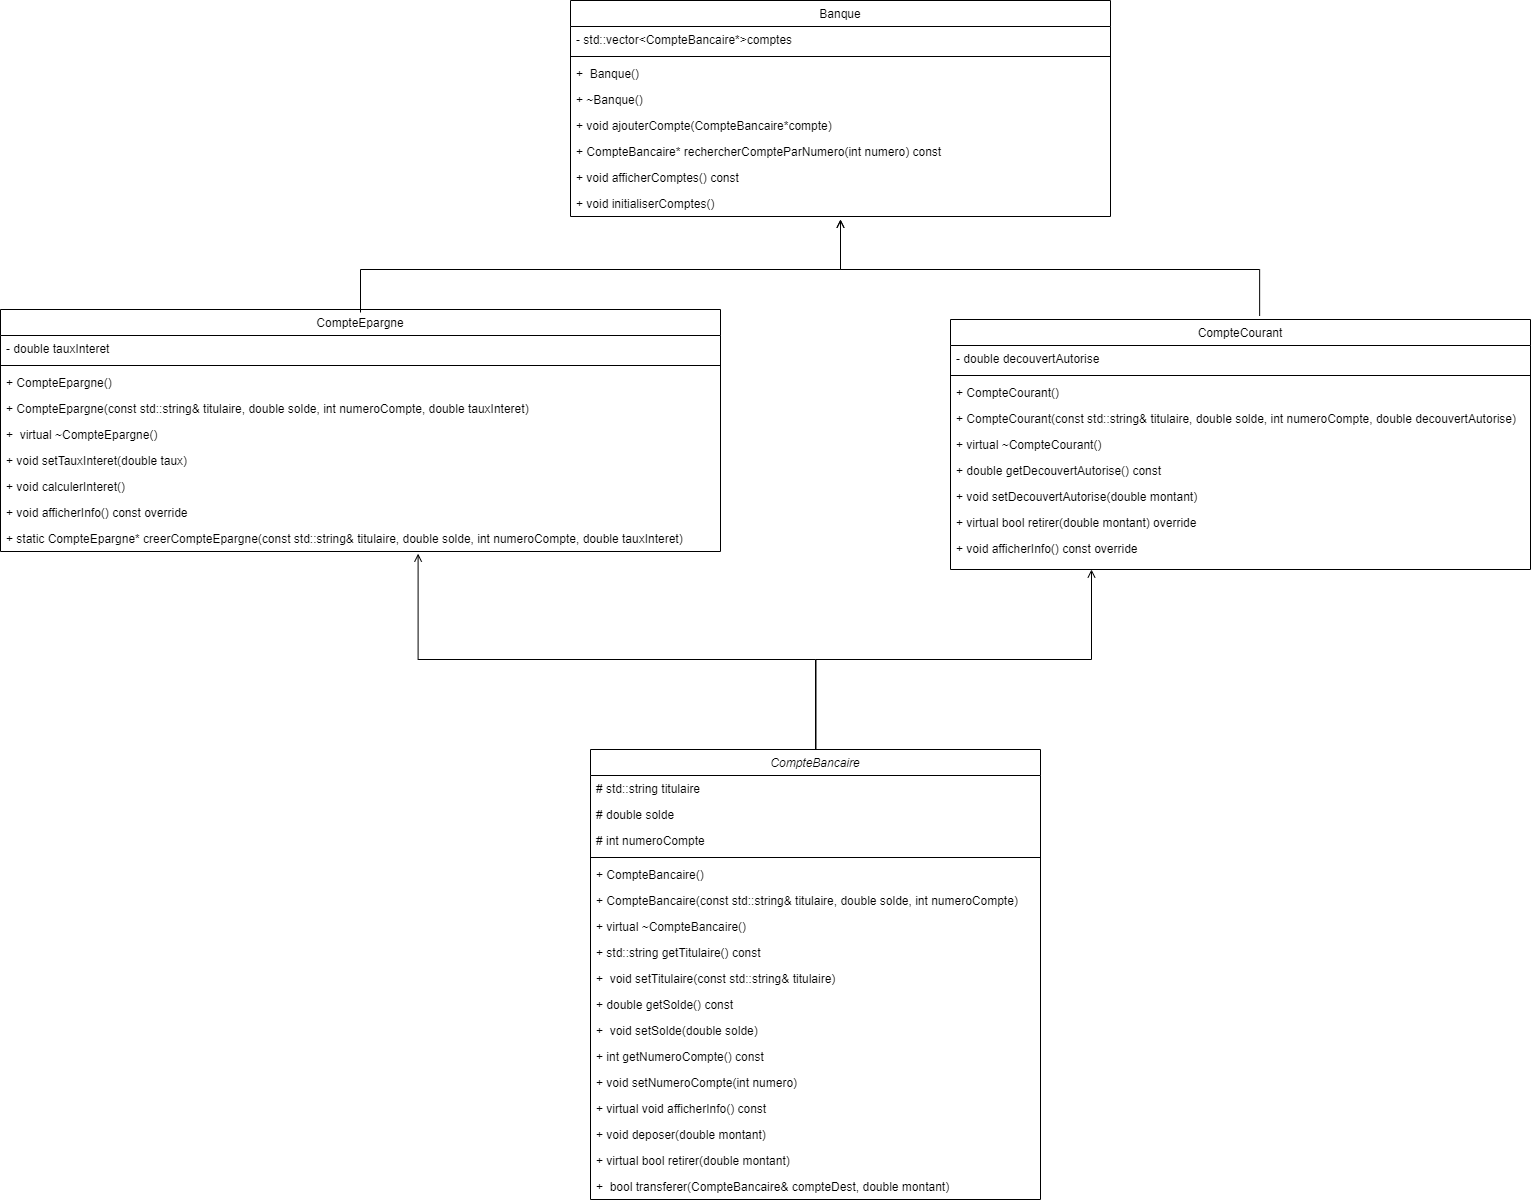

The diagram above was exported from draw.io. Its source (the exported page's mxGraphModel, read from the mxfile embedded in the PNG):
<mxGraphModel dx="3354" dy="827" grid="1" gridSize="10" guides="1" tooltips="1" connect="1" arrows="1" fold="1" page="1" pageScale="1" pageWidth="827" pageHeight="1169" math="0" shadow="0">
  <root>
    <mxCell id="WIyWlLk6GJQsqaUBKTNV-0" />
    <mxCell id="WIyWlLk6GJQsqaUBKTNV-1" parent="WIyWlLk6GJQsqaUBKTNV-0" />
    <mxCell id="zkfFHV4jXpPFQw0GAbJ--0" value="CompteBancaire" style="swimlane;fontStyle=2;align=center;verticalAlign=top;childLayout=stackLayout;horizontal=1;startSize=26;horizontalStack=0;resizeParent=1;resizeLast=0;collapsible=1;marginBottom=0;rounded=0;shadow=0;strokeWidth=1;" parent="WIyWlLk6GJQsqaUBKTNV-1" vertex="1">
      <mxGeometry x="-550" y="1470" width="450" height="450" as="geometry">
        <mxRectangle x="230" y="140" width="160" height="26" as="alternateBounds" />
      </mxGeometry>
    </mxCell>
    <mxCell id="zkfFHV4jXpPFQw0GAbJ--1" value="# std::string titulaire" style="text;align=left;verticalAlign=top;spacingLeft=4;spacingRight=4;overflow=hidden;rotatable=0;points=[[0,0.5],[1,0.5]];portConstraint=eastwest;" parent="zkfFHV4jXpPFQw0GAbJ--0" vertex="1">
      <mxGeometry y="26" width="450" height="26" as="geometry" />
    </mxCell>
    <mxCell id="zkfFHV4jXpPFQw0GAbJ--2" value="# double solde&#10;" style="text;align=left;verticalAlign=top;spacingLeft=4;spacingRight=4;overflow=hidden;rotatable=0;points=[[0,0.5],[1,0.5]];portConstraint=eastwest;rounded=0;shadow=0;html=0;" parent="zkfFHV4jXpPFQw0GAbJ--0" vertex="1">
      <mxGeometry y="52" width="450" height="26" as="geometry" />
    </mxCell>
    <mxCell id="zkfFHV4jXpPFQw0GAbJ--3" value="# int numeroCompte&#10;" style="text;align=left;verticalAlign=top;spacingLeft=4;spacingRight=4;overflow=hidden;rotatable=0;points=[[0,0.5],[1,0.5]];portConstraint=eastwest;rounded=0;shadow=0;html=0;" parent="zkfFHV4jXpPFQw0GAbJ--0" vertex="1">
      <mxGeometry y="78" width="450" height="26" as="geometry" />
    </mxCell>
    <mxCell id="zkfFHV4jXpPFQw0GAbJ--4" value="" style="line;html=1;strokeWidth=1;align=left;verticalAlign=middle;spacingTop=-1;spacingLeft=3;spacingRight=3;rotatable=0;labelPosition=right;points=[];portConstraint=eastwest;" parent="zkfFHV4jXpPFQw0GAbJ--0" vertex="1">
      <mxGeometry y="104" width="450" height="8" as="geometry" />
    </mxCell>
    <mxCell id="Eb7jUIlcCTeFPOpcUcbt-1" value="+ CompteBancaire()&#10;" style="text;align=left;verticalAlign=top;spacingLeft=4;spacingRight=4;overflow=hidden;rotatable=0;points=[[0,0.5],[1,0.5]];portConstraint=eastwest;" vertex="1" parent="zkfFHV4jXpPFQw0GAbJ--0">
      <mxGeometry y="112" width="450" height="26" as="geometry" />
    </mxCell>
    <mxCell id="Eb7jUIlcCTeFPOpcUcbt-0" value="+ CompteBancaire(const std::string&amp; titulaire, double solde, int numeroCompte)&#10;" style="text;align=left;verticalAlign=top;spacingLeft=4;spacingRight=4;overflow=hidden;rotatable=0;points=[[0,0.5],[1,0.5]];portConstraint=eastwest;" vertex="1" parent="zkfFHV4jXpPFQw0GAbJ--0">
      <mxGeometry y="138" width="450" height="26" as="geometry" />
    </mxCell>
    <mxCell id="zkfFHV4jXpPFQw0GAbJ--5" value="+ virtual ~CompteBancaire()&#10;" style="text;align=left;verticalAlign=top;spacingLeft=4;spacingRight=4;overflow=hidden;rotatable=0;points=[[0,0.5],[1,0.5]];portConstraint=eastwest;" parent="zkfFHV4jXpPFQw0GAbJ--0" vertex="1">
      <mxGeometry y="164" width="450" height="26" as="geometry" />
    </mxCell>
    <mxCell id="Eb7jUIlcCTeFPOpcUcbt-2" value="+ std::string getTitulaire() const" style="text;align=left;verticalAlign=top;spacingLeft=4;spacingRight=4;overflow=hidden;rotatable=0;points=[[0,0.5],[1,0.5]];portConstraint=eastwest;" vertex="1" parent="zkfFHV4jXpPFQw0GAbJ--0">
      <mxGeometry y="190" width="450" height="26" as="geometry" />
    </mxCell>
    <mxCell id="tfdsDd5k0KS3SNmFYAnX-0" value="+  void setTitulaire(const std::string&amp; titulaire)&#10; " style="text;align=left;verticalAlign=top;spacingLeft=4;spacingRight=4;overflow=hidden;rotatable=0;points=[[0,0.5],[1,0.5]];portConstraint=eastwest;" parent="zkfFHV4jXpPFQw0GAbJ--0" vertex="1">
      <mxGeometry y="216" width="450" height="26" as="geometry" />
    </mxCell>
    <mxCell id="tfdsDd5k0KS3SNmFYAnX-1" value="+ double getSolde() const&#10; " style="text;align=left;verticalAlign=top;spacingLeft=4;spacingRight=4;overflow=hidden;rotatable=0;points=[[0,0.5],[1,0.5]];portConstraint=eastwest;" parent="zkfFHV4jXpPFQw0GAbJ--0" vertex="1">
      <mxGeometry y="242" width="450" height="26" as="geometry" />
    </mxCell>
    <mxCell id="tfdsDd5k0KS3SNmFYAnX-2" value="+  void setSolde(double solde)" style="text;align=left;verticalAlign=top;spacingLeft=4;spacingRight=4;overflow=hidden;rotatable=0;points=[[0,0.5],[1,0.5]];portConstraint=eastwest;" parent="zkfFHV4jXpPFQw0GAbJ--0" vertex="1">
      <mxGeometry y="268" width="450" height="26" as="geometry" />
    </mxCell>
    <mxCell id="tfdsDd5k0KS3SNmFYAnX-3" value="+ int getNumeroCompte() const&#10; " style="text;align=left;verticalAlign=top;spacingLeft=4;spacingRight=4;overflow=hidden;rotatable=0;points=[[0,0.5],[1,0.5]];portConstraint=eastwest;" parent="zkfFHV4jXpPFQw0GAbJ--0" vertex="1">
      <mxGeometry y="294" width="450" height="26" as="geometry" />
    </mxCell>
    <mxCell id="tfdsDd5k0KS3SNmFYAnX-4" value="+ void setNumeroCompte(int numero)&#10;" style="text;align=left;verticalAlign=top;spacingLeft=4;spacingRight=4;overflow=hidden;rotatable=0;points=[[0,0.5],[1,0.5]];portConstraint=eastwest;" parent="zkfFHV4jXpPFQw0GAbJ--0" vertex="1">
      <mxGeometry y="320" width="450" height="26" as="geometry" />
    </mxCell>
    <mxCell id="tfdsDd5k0KS3SNmFYAnX-5" value="+ virtual void afficherInfo() const&#10; " style="text;align=left;verticalAlign=top;spacingLeft=4;spacingRight=4;overflow=hidden;rotatable=0;points=[[0,0.5],[1,0.5]];portConstraint=eastwest;" parent="zkfFHV4jXpPFQw0GAbJ--0" vertex="1">
      <mxGeometry y="346" width="450" height="26" as="geometry" />
    </mxCell>
    <mxCell id="tfdsDd5k0KS3SNmFYAnX-6" value="+ void deposer(double montant)&#10; " style="text;align=left;verticalAlign=top;spacingLeft=4;spacingRight=4;overflow=hidden;rotatable=0;points=[[0,0.5],[1,0.5]];portConstraint=eastwest;" parent="zkfFHV4jXpPFQw0GAbJ--0" vertex="1">
      <mxGeometry y="372" width="450" height="26" as="geometry" />
    </mxCell>
    <mxCell id="tfdsDd5k0KS3SNmFYAnX-7" value="+ virtual bool retirer(double montant)&#10; " style="text;align=left;verticalAlign=top;spacingLeft=4;spacingRight=4;overflow=hidden;rotatable=0;points=[[0,0.5],[1,0.5]];portConstraint=eastwest;" parent="zkfFHV4jXpPFQw0GAbJ--0" vertex="1">
      <mxGeometry y="398" width="450" height="26" as="geometry" />
    </mxCell>
    <mxCell id="tfdsDd5k0KS3SNmFYAnX-8" value="+  bool transferer(CompteBancaire&amp; compteDest, double montant)&#10; " style="text;align=left;verticalAlign=top;spacingLeft=4;spacingRight=4;overflow=hidden;rotatable=0;points=[[0,0.5],[1,0.5]];portConstraint=eastwest;" parent="zkfFHV4jXpPFQw0GAbJ--0" vertex="1">
      <mxGeometry y="424" width="450" height="26" as="geometry" />
    </mxCell>
    <mxCell id="zkfFHV4jXpPFQw0GAbJ--6" value="CompteEpargne" style="swimlane;fontStyle=0;align=center;verticalAlign=top;childLayout=stackLayout;horizontal=1;startSize=26;horizontalStack=0;resizeParent=1;resizeLast=0;collapsible=1;marginBottom=0;rounded=0;shadow=0;strokeWidth=1;" parent="WIyWlLk6GJQsqaUBKTNV-1" vertex="1">
      <mxGeometry x="-1140" y="1030" width="720" height="242" as="geometry">
        <mxRectangle x="130" y="380" width="160" height="26" as="alternateBounds" />
      </mxGeometry>
    </mxCell>
    <mxCell id="zkfFHV4jXpPFQw0GAbJ--7" value=" - double tauxInteret&#10;" style="text;align=left;verticalAlign=top;spacingLeft=4;spacingRight=4;overflow=hidden;rotatable=0;points=[[0,0.5],[1,0.5]];portConstraint=eastwest;" parent="zkfFHV4jXpPFQw0GAbJ--6" vertex="1">
      <mxGeometry y="26" width="720" height="26" as="geometry" />
    </mxCell>
    <mxCell id="zkfFHV4jXpPFQw0GAbJ--9" value="" style="line;html=1;strokeWidth=1;align=left;verticalAlign=middle;spacingTop=-1;spacingLeft=3;spacingRight=3;rotatable=0;labelPosition=right;points=[];portConstraint=eastwest;" parent="zkfFHV4jXpPFQw0GAbJ--6" vertex="1">
      <mxGeometry y="52" width="720" height="8" as="geometry" />
    </mxCell>
    <mxCell id="Eb7jUIlcCTeFPOpcUcbt-3" value="+ CompteEpargne()&#10;" style="text;align=left;verticalAlign=top;spacingLeft=4;spacingRight=4;overflow=hidden;rotatable=0;points=[[0,0.5],[1,0.5]];portConstraint=eastwest;rounded=0;shadow=0;html=0;" vertex="1" parent="zkfFHV4jXpPFQw0GAbJ--6">
      <mxGeometry y="60" width="720" height="26" as="geometry" />
    </mxCell>
    <mxCell id="Eb7jUIlcCTeFPOpcUcbt-4" value="+ CompteEpargne(const std::string&amp; titulaire, double solde, int numeroCompte, double tauxInteret)&#10;" style="text;align=left;verticalAlign=top;spacingLeft=4;spacingRight=4;overflow=hidden;rotatable=0;points=[[0,0.5],[1,0.5]];portConstraint=eastwest;rounded=0;shadow=0;html=0;" vertex="1" parent="zkfFHV4jXpPFQw0GAbJ--6">
      <mxGeometry y="86" width="720" height="26" as="geometry" />
    </mxCell>
    <mxCell id="zkfFHV4jXpPFQw0GAbJ--8" value="+  virtual ~CompteEpargne()&#10;" style="text;align=left;verticalAlign=top;spacingLeft=4;spacingRight=4;overflow=hidden;rotatable=0;points=[[0,0.5],[1,0.5]];portConstraint=eastwest;rounded=0;shadow=0;html=0;" parent="zkfFHV4jXpPFQw0GAbJ--6" vertex="1">
      <mxGeometry y="112" width="720" height="26" as="geometry" />
    </mxCell>
    <mxCell id="Eb7jUIlcCTeFPOpcUcbt-5" value="+ void setTauxInteret(double taux)&#10;&#10;" style="text;align=left;verticalAlign=top;spacingLeft=4;spacingRight=4;overflow=hidden;rotatable=0;points=[[0,0.5],[1,0.5]];portConstraint=eastwest;rounded=0;shadow=0;html=0;" vertex="1" parent="zkfFHV4jXpPFQw0GAbJ--6">
      <mxGeometry y="138" width="720" height="26" as="geometry" />
    </mxCell>
    <mxCell id="zkfFHV4jXpPFQw0GAbJ--11" value="+ void calculerInteret()&#10;" style="text;align=left;verticalAlign=top;spacingLeft=4;spacingRight=4;overflow=hidden;rotatable=0;points=[[0,0.5],[1,0.5]];portConstraint=eastwest;" parent="zkfFHV4jXpPFQw0GAbJ--6" vertex="1">
      <mxGeometry y="164" width="720" height="26" as="geometry" />
    </mxCell>
    <mxCell id="tfdsDd5k0KS3SNmFYAnX-14" value="+ void afficherInfo() const override&#10;" style="text;align=left;verticalAlign=top;spacingLeft=4;spacingRight=4;overflow=hidden;rotatable=0;points=[[0,0.5],[1,0.5]];portConstraint=eastwest;" parent="zkfFHV4jXpPFQw0GAbJ--6" vertex="1">
      <mxGeometry y="190" width="720" height="26" as="geometry" />
    </mxCell>
    <mxCell id="tfdsDd5k0KS3SNmFYAnX-15" value="+ static CompteEpargne* creerCompteEpargne(const std::string&amp; titulaire, double solde, int numeroCompte, double tauxInteret)&#10;" style="text;align=left;verticalAlign=top;spacingLeft=4;spacingRight=4;overflow=hidden;rotatable=0;points=[[0,0.5],[1,0.5]];portConstraint=eastwest;" parent="zkfFHV4jXpPFQw0GAbJ--6" vertex="1">
      <mxGeometry y="216" width="720" height="26" as="geometry" />
    </mxCell>
    <mxCell id="zkfFHV4jXpPFQw0GAbJ--13" value="CompteCourant" style="swimlane;fontStyle=0;align=center;verticalAlign=top;childLayout=stackLayout;horizontal=1;startSize=26;horizontalStack=0;resizeParent=1;resizeLast=0;collapsible=1;marginBottom=0;rounded=0;shadow=0;strokeWidth=1;" parent="WIyWlLk6GJQsqaUBKTNV-1" vertex="1">
      <mxGeometry x="-190" y="1040" width="580" height="250" as="geometry">
        <mxRectangle x="340" y="380" width="170" height="26" as="alternateBounds" />
      </mxGeometry>
    </mxCell>
    <mxCell id="zkfFHV4jXpPFQw0GAbJ--14" value="- double decouvertAutorise&#10;" style="text;align=left;verticalAlign=top;spacingLeft=4;spacingRight=4;overflow=hidden;rotatable=0;points=[[0,0.5],[1,0.5]];portConstraint=eastwest;" parent="zkfFHV4jXpPFQw0GAbJ--13" vertex="1">
      <mxGeometry y="26" width="580" height="26" as="geometry" />
    </mxCell>
    <mxCell id="zkfFHV4jXpPFQw0GAbJ--15" value="" style="line;html=1;strokeWidth=1;align=left;verticalAlign=middle;spacingTop=-1;spacingLeft=3;spacingRight=3;rotatable=0;labelPosition=right;points=[];portConstraint=eastwest;" parent="zkfFHV4jXpPFQw0GAbJ--13" vertex="1">
      <mxGeometry y="52" width="580" height="8" as="geometry" />
    </mxCell>
    <mxCell id="Eb7jUIlcCTeFPOpcUcbt-8" value="+ CompteCourant()&#10;" style="text;align=left;verticalAlign=top;spacingLeft=4;spacingRight=4;overflow=hidden;rotatable=0;points=[[0,0.5],[1,0.5]];portConstraint=eastwest;" vertex="1" parent="zkfFHV4jXpPFQw0GAbJ--13">
      <mxGeometry y="60" width="580" height="26" as="geometry" />
    </mxCell>
    <mxCell id="Eb7jUIlcCTeFPOpcUcbt-7" value="+ CompteCourant(const std::string&amp; titulaire, double solde, int numeroCompte, double decouvertAutorise)&#10;" style="text;align=left;verticalAlign=top;spacingLeft=4;spacingRight=4;overflow=hidden;rotatable=0;points=[[0,0.5],[1,0.5]];portConstraint=eastwest;" vertex="1" parent="zkfFHV4jXpPFQw0GAbJ--13">
      <mxGeometry y="86" width="580" height="26" as="geometry" />
    </mxCell>
    <mxCell id="Eb7jUIlcCTeFPOpcUcbt-6" value="+ virtual ~CompteCourant()&#10;" style="text;align=left;verticalAlign=top;spacingLeft=4;spacingRight=4;overflow=hidden;rotatable=0;points=[[0,0.5],[1,0.5]];portConstraint=eastwest;" vertex="1" parent="zkfFHV4jXpPFQw0GAbJ--13">
      <mxGeometry y="112" width="580" height="26" as="geometry" />
    </mxCell>
    <mxCell id="tfdsDd5k0KS3SNmFYAnX-16" value="+ double getDecouvertAutorise() const&#10;" style="text;align=left;verticalAlign=top;spacingLeft=4;spacingRight=4;overflow=hidden;rotatable=0;points=[[0,0.5],[1,0.5]];portConstraint=eastwest;" parent="zkfFHV4jXpPFQw0GAbJ--13" vertex="1">
      <mxGeometry y="138" width="580" height="26" as="geometry" />
    </mxCell>
    <mxCell id="tfdsDd5k0KS3SNmFYAnX-17" value="+ void setDecouvertAutorise(double montant)&#10;" style="text;align=left;verticalAlign=top;spacingLeft=4;spacingRight=4;overflow=hidden;rotatable=0;points=[[0,0.5],[1,0.5]];portConstraint=eastwest;" parent="zkfFHV4jXpPFQw0GAbJ--13" vertex="1">
      <mxGeometry y="164" width="580" height="26" as="geometry" />
    </mxCell>
    <mxCell id="tfdsDd5k0KS3SNmFYAnX-18" value="+ virtual bool retirer(double montant) override&#10;" style="text;align=left;verticalAlign=top;spacingLeft=4;spacingRight=4;overflow=hidden;rotatable=0;points=[[0,0.5],[1,0.5]];portConstraint=eastwest;" parent="zkfFHV4jXpPFQw0GAbJ--13" vertex="1">
      <mxGeometry y="190" width="580" height="26" as="geometry" />
    </mxCell>
    <mxCell id="tfdsDd5k0KS3SNmFYAnX-19" value="+ void afficherInfo() const override&#10;" style="text;align=left;verticalAlign=top;spacingLeft=4;spacingRight=4;overflow=hidden;rotatable=0;points=[[0,0.5],[1,0.5]];portConstraint=eastwest;" parent="zkfFHV4jXpPFQw0GAbJ--13" vertex="1">
      <mxGeometry y="216" width="580" height="26" as="geometry" />
    </mxCell>
    <mxCell id="zkfFHV4jXpPFQw0GAbJ--17" value="Banque" style="swimlane;fontStyle=0;align=center;verticalAlign=top;childLayout=stackLayout;horizontal=1;startSize=26;horizontalStack=0;resizeParent=1;resizeLast=0;collapsible=1;marginBottom=0;rounded=0;shadow=0;strokeWidth=1;" parent="WIyWlLk6GJQsqaUBKTNV-1" vertex="1">
      <mxGeometry x="-570" y="721" width="540" height="216" as="geometry">
        <mxRectangle x="550" y="140" width="160" height="26" as="alternateBounds" />
      </mxGeometry>
    </mxCell>
    <mxCell id="zkfFHV4jXpPFQw0GAbJ--18" value="- std::vector&lt;CompteBancaire*&gt;comptes" style="text;align=left;verticalAlign=top;spacingLeft=4;spacingRight=4;overflow=hidden;rotatable=0;points=[[0,0.5],[1,0.5]];portConstraint=eastwest;" parent="zkfFHV4jXpPFQw0GAbJ--17" vertex="1">
      <mxGeometry y="26" width="540" height="26" as="geometry" />
    </mxCell>
    <mxCell id="zkfFHV4jXpPFQw0GAbJ--23" value="" style="line;html=1;strokeWidth=1;align=left;verticalAlign=middle;spacingTop=-1;spacingLeft=3;spacingRight=3;rotatable=0;labelPosition=right;points=[];portConstraint=eastwest;" parent="zkfFHV4jXpPFQw0GAbJ--17" vertex="1">
      <mxGeometry y="52" width="540" height="8" as="geometry" />
    </mxCell>
    <mxCell id="Eb7jUIlcCTeFPOpcUcbt-9" value="+  Banque()&#10;" style="text;align=left;verticalAlign=top;spacingLeft=4;spacingRight=4;overflow=hidden;rotatable=0;points=[[0,0.5],[1,0.5]];portConstraint=eastwest;rounded=0;shadow=0;html=0;" vertex="1" parent="zkfFHV4jXpPFQw0GAbJ--17">
      <mxGeometry y="60" width="540" height="26" as="geometry" />
    </mxCell>
    <mxCell id="Eb7jUIlcCTeFPOpcUcbt-10" value="+ ~Banque()&#10;" style="text;align=left;verticalAlign=top;spacingLeft=4;spacingRight=4;overflow=hidden;rotatable=0;points=[[0,0.5],[1,0.5]];portConstraint=eastwest;rounded=0;shadow=0;html=0;" vertex="1" parent="zkfFHV4jXpPFQw0GAbJ--17">
      <mxGeometry y="86" width="540" height="26" as="geometry" />
    </mxCell>
    <mxCell id="zkfFHV4jXpPFQw0GAbJ--19" value="+ void ajouterCompte(CompteBancaire*compte)" style="text;align=left;verticalAlign=top;spacingLeft=4;spacingRight=4;overflow=hidden;rotatable=0;points=[[0,0.5],[1,0.5]];portConstraint=eastwest;rounded=0;shadow=0;html=0;" parent="zkfFHV4jXpPFQw0GAbJ--17" vertex="1">
      <mxGeometry y="112" width="540" height="26" as="geometry" />
    </mxCell>
    <mxCell id="zkfFHV4jXpPFQw0GAbJ--20" value="+ CompteBancaire* rechercherCompteParNumero(int numero) const&#10;" style="text;align=left;verticalAlign=top;spacingLeft=4;spacingRight=4;overflow=hidden;rotatable=0;points=[[0,0.5],[1,0.5]];portConstraint=eastwest;rounded=0;shadow=0;html=0;" parent="zkfFHV4jXpPFQw0GAbJ--17" vertex="1">
      <mxGeometry y="138" width="540" height="26" as="geometry" />
    </mxCell>
    <mxCell id="zkfFHV4jXpPFQw0GAbJ--21" value="+ void afficherComptes() const" style="text;align=left;verticalAlign=top;spacingLeft=4;spacingRight=4;overflow=hidden;rotatable=0;points=[[0,0.5],[1,0.5]];portConstraint=eastwest;rounded=0;shadow=0;html=0;" parent="zkfFHV4jXpPFQw0GAbJ--17" vertex="1">
      <mxGeometry y="164" width="540" height="26" as="geometry" />
    </mxCell>
    <mxCell id="zkfFHV4jXpPFQw0GAbJ--22" value="+ void initialiserComptes()&#10;" style="text;align=left;verticalAlign=top;spacingLeft=4;spacingRight=4;overflow=hidden;rotatable=0;points=[[0,0.5],[1,0.5]];portConstraint=eastwest;rounded=0;shadow=0;html=0;" parent="zkfFHV4jXpPFQw0GAbJ--17" vertex="1">
      <mxGeometry y="190" width="540" height="26" as="geometry" />
    </mxCell>
    <mxCell id="zkfFHV4jXpPFQw0GAbJ--26" value="" style="endArrow=open;shadow=0;strokeWidth=1;rounded=0;curved=0;endFill=1;edgeStyle=elbowEdgeStyle;elbow=vertical;exitX=0.51;exitY=-0.002;exitDx=0;exitDy=0;exitPerimeter=0;entryX=0.25;entryY=1;entryDx=0;entryDy=0;" parent="WIyWlLk6GJQsqaUBKTNV-1" edge="1">
      <mxGeometry x="0.5" y="41" relative="1" as="geometry">
        <mxPoint x="-324.5" y="1469.1" as="sourcePoint" />
        <mxPoint x="-49" y="1290" as="targetPoint" />
        <mxPoint x="-40" y="32" as="offset" />
        <Array as="points">
          <mxPoint x="-194" y="1380" />
        </Array>
      </mxGeometry>
    </mxCell>
    <mxCell id="tfdsDd5k0KS3SNmFYAnX-20" value="" style="endArrow=open;shadow=0;strokeWidth=1;rounded=0;curved=0;endFill=1;edgeStyle=elbowEdgeStyle;elbow=vertical;exitX=0.5;exitY=0;exitDx=0;exitDy=0;" parent="WIyWlLk6GJQsqaUBKTNV-1" edge="1">
      <mxGeometry x="0.5" y="41" relative="1" as="geometry">
        <mxPoint x="-780" y="1033" as="sourcePoint" />
        <mxPoint x="-300" y="940" as="targetPoint" />
        <mxPoint x="-40" y="32" as="offset" />
        <Array as="points">
          <mxPoint x="-540" y="990" />
        </Array>
      </mxGeometry>
    </mxCell>
    <mxCell id="Eb7jUIlcCTeFPOpcUcbt-11" value="" style="endArrow=open;shadow=0;strokeWidth=1;rounded=0;curved=0;endFill=1;edgeStyle=elbowEdgeStyle;elbow=vertical;exitX=0.533;exitY=-0.014;exitDx=0;exitDy=0;exitPerimeter=0;" edge="1" parent="WIyWlLk6GJQsqaUBKTNV-1" source="zkfFHV4jXpPFQw0GAbJ--13">
      <mxGeometry x="0.5" y="41" relative="1" as="geometry">
        <mxPoint x="140" y="870" as="sourcePoint" />
        <mxPoint x="-300" y="940" as="targetPoint" />
        <mxPoint x="-40" y="32" as="offset" />
        <Array as="points">
          <mxPoint x="-90" y="990" />
        </Array>
      </mxGeometry>
    </mxCell>
    <mxCell id="Eb7jUIlcCTeFPOpcUcbt-16" value="" style="endArrow=open;shadow=0;strokeWidth=1;rounded=0;curved=0;endFill=1;edgeStyle=elbowEdgeStyle;elbow=vertical;entryX=0.58;entryY=1.083;entryDx=0;entryDy=0;entryPerimeter=0;exitX=0.5;exitY=0;exitDx=0;exitDy=0;" edge="1" parent="WIyWlLk6GJQsqaUBKTNV-1" source="zkfFHV4jXpPFQw0GAbJ--0" target="tfdsDd5k0KS3SNmFYAnX-15">
      <mxGeometry x="0.5" y="41" relative="1" as="geometry">
        <mxPoint x="-220" y="1450" as="sourcePoint" />
        <mxPoint x="110" y="1292" as="targetPoint" />
        <mxPoint x="-40" y="32" as="offset" />
        <Array as="points">
          <mxPoint x="-530" y="1380" />
        </Array>
      </mxGeometry>
    </mxCell>
  </root>
</mxGraphModel>